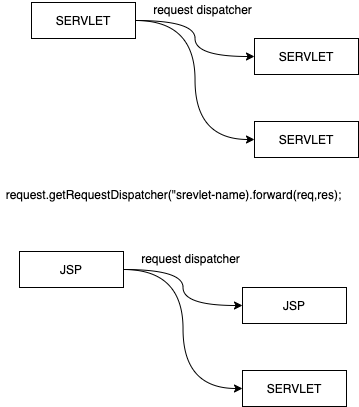

The diagram above was exported from draw.io. Its source (the exported page's mxGraphModel, read from the mxfile embedded in the PNG):
<mxGraphModel dx="599" dy="375" grid="0" gridSize="10" guides="1" tooltips="1" connect="1" arrows="1" fold="1" page="1" pageScale="1" pageWidth="827" pageHeight="1169" math="0" shadow="0">
  <root>
    <mxCell id="0" />
    <mxCell id="1" parent="0" />
    <mxCell id="5" style="edgeStyle=orthogonalEdgeStyle;rounded=0;orthogonalLoop=1;jettySize=auto;html=1;curved=1;" edge="1" parent="1" source="2" target="3">
      <mxGeometry relative="1" as="geometry" />
    </mxCell>
    <mxCell id="6" style="edgeStyle=orthogonalEdgeStyle;rounded=0;orthogonalLoop=1;jettySize=auto;html=1;entryX=0;entryY=0.5;entryDx=0;entryDy=0;curved=1;" edge="1" parent="1" source="2" target="4">
      <mxGeometry relative="1" as="geometry" />
    </mxCell>
    <mxCell id="2" value="SERVLET" style="rounded=0;whiteSpace=wrap;html=1;" vertex="1" parent="1">
      <mxGeometry x="110" y="49" width="104" height="36" as="geometry" />
    </mxCell>
    <mxCell id="3" value="SERVLET" style="rounded=0;whiteSpace=wrap;html=1;" vertex="1" parent="1">
      <mxGeometry x="333" y="85" width="104" height="36" as="geometry" />
    </mxCell>
    <mxCell id="4" value="SERVLET" style="rounded=0;whiteSpace=wrap;html=1;" vertex="1" parent="1">
      <mxGeometry x="333" y="168" width="104" height="36" as="geometry" />
    </mxCell>
    <mxCell id="7" value="request dispatcher" style="text;html=1;align=center;verticalAlign=middle;resizable=0;points=[];autosize=1;strokeColor=none;" vertex="1" parent="1">
      <mxGeometry x="226" y="47" width="109" height="18" as="geometry" />
    </mxCell>
    <mxCell id="8" value="request.getRequestDispatcher(&quot;srevlet-name).forward(req,res);" style="text;html=1;align=center;verticalAlign=middle;resizable=0;points=[];autosize=1;strokeColor=none;" vertex="1" parent="1">
      <mxGeometry x="79" y="232" width="346" height="18" as="geometry" />
    </mxCell>
    <mxCell id="9" style="edgeStyle=orthogonalEdgeStyle;rounded=0;orthogonalLoop=1;jettySize=auto;html=1;curved=1;" edge="1" source="11" target="12" parent="1">
      <mxGeometry relative="1" as="geometry" />
    </mxCell>
    <mxCell id="10" style="edgeStyle=orthogonalEdgeStyle;rounded=0;orthogonalLoop=1;jettySize=auto;html=1;entryX=0;entryY=0.5;entryDx=0;entryDy=0;curved=1;" edge="1" source="11" target="13" parent="1">
      <mxGeometry relative="1" as="geometry" />
    </mxCell>
    <mxCell id="11" value="JSP" style="rounded=0;whiteSpace=wrap;html=1;" vertex="1" parent="1">
      <mxGeometry x="98" y="298" width="104" height="36" as="geometry" />
    </mxCell>
    <mxCell id="12" value="JSP" style="rounded=0;whiteSpace=wrap;html=1;" vertex="1" parent="1">
      <mxGeometry x="321" y="334" width="104" height="36" as="geometry" />
    </mxCell>
    <mxCell id="13" value="SERVLET" style="rounded=0;whiteSpace=wrap;html=1;" vertex="1" parent="1">
      <mxGeometry x="321" y="417" width="104" height="36" as="geometry" />
    </mxCell>
    <mxCell id="14" value="request dispatcher" style="text;html=1;align=center;verticalAlign=middle;resizable=0;points=[];autosize=1;strokeColor=none;" vertex="1" parent="1">
      <mxGeometry x="214" y="296" width="109" height="18" as="geometry" />
    </mxCell>
  </root>
</mxGraphModel>